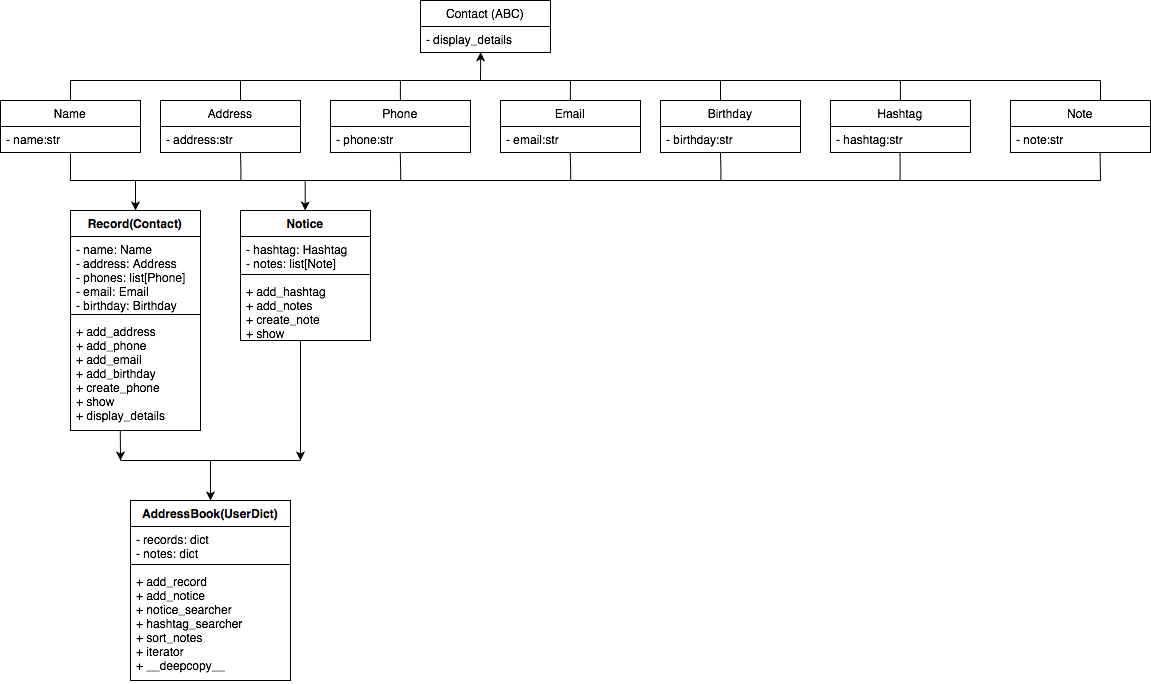

The diagram above was exported from draw.io. Its source (the exported page's mxGraphModel, read from the mxfile embedded in the PNG):
<mxGraphModel dx="636" dy="443" grid="1" gridSize="10" guides="1" tooltips="1" connect="1" arrows="1" fold="1" page="1" pageScale="1" pageWidth="850" pageHeight="1100" background="none" math="0" shadow="0">
  <root>
    <mxCell id="0" />
    <mxCell id="1" parent="0" />
    <mxCell id="9YkVNfqcPm4IjZMBGcPt-2" value="Contact (ABC)" style="swimlane;fontStyle=0;childLayout=stackLayout;horizontal=1;startSize=26;fillColor=none;horizontalStack=0;resizeParent=1;resizeParentMax=0;resizeLast=0;collapsible=1;marginBottom=0;whiteSpace=wrap;html=1;" vertex="1" parent="1">
      <mxGeometry x="460" y="20" width="130" height="52" as="geometry" />
    </mxCell>
    <mxCell id="9YkVNfqcPm4IjZMBGcPt-3" value="- display_details" style="text;strokeColor=none;fillColor=none;align=left;verticalAlign=top;spacingLeft=4;spacingRight=4;overflow=hidden;rotatable=0;points=[[0,0.5],[1,0.5]];portConstraint=eastwest;whiteSpace=wrap;html=1;" vertex="1" parent="9YkVNfqcPm4IjZMBGcPt-2">
      <mxGeometry y="26" width="130" height="26" as="geometry" />
    </mxCell>
    <mxCell id="9YkVNfqcPm4IjZMBGcPt-6" value="Name" style="swimlane;fontStyle=0;childLayout=stackLayout;horizontal=1;startSize=26;fillColor=none;horizontalStack=0;resizeParent=1;resizeParentMax=0;resizeLast=0;collapsible=1;marginBottom=0;whiteSpace=wrap;html=1;" vertex="1" parent="1">
      <mxGeometry x="40" y="120" width="140" height="52" as="geometry" />
    </mxCell>
    <mxCell id="9YkVNfqcPm4IjZMBGcPt-7" value="- name:str" style="text;strokeColor=none;fillColor=none;align=left;verticalAlign=top;spacingLeft=4;spacingRight=4;overflow=hidden;rotatable=0;points=[[0,0.5],[1,0.5]];portConstraint=eastwest;whiteSpace=wrap;html=1;" vertex="1" parent="9YkVNfqcPm4IjZMBGcPt-6">
      <mxGeometry y="26" width="140" height="26" as="geometry" />
    </mxCell>
    <mxCell id="9YkVNfqcPm4IjZMBGcPt-10" value="Address" style="swimlane;fontStyle=0;childLayout=stackLayout;horizontal=1;startSize=26;fillColor=none;horizontalStack=0;resizeParent=1;resizeParentMax=0;resizeLast=0;collapsible=1;marginBottom=0;whiteSpace=wrap;html=1;" vertex="1" parent="1">
      <mxGeometry x="200" y="120" width="140" height="52" as="geometry" />
    </mxCell>
    <mxCell id="9YkVNfqcPm4IjZMBGcPt-11" value="- address:str" style="text;strokeColor=none;fillColor=none;align=left;verticalAlign=top;spacingLeft=4;spacingRight=4;overflow=hidden;rotatable=0;points=[[0,0.5],[1,0.5]];portConstraint=eastwest;whiteSpace=wrap;html=1;" vertex="1" parent="9YkVNfqcPm4IjZMBGcPt-10">
      <mxGeometry y="26" width="140" height="26" as="geometry" />
    </mxCell>
    <mxCell id="9YkVNfqcPm4IjZMBGcPt-12" value="Phone" style="swimlane;fontStyle=0;childLayout=stackLayout;horizontal=1;startSize=26;fillColor=none;horizontalStack=0;resizeParent=1;resizeParentMax=0;resizeLast=0;collapsible=1;marginBottom=0;whiteSpace=wrap;html=1;" vertex="1" parent="1">
      <mxGeometry x="370" y="120" width="140" height="52" as="geometry" />
    </mxCell>
    <mxCell id="9YkVNfqcPm4IjZMBGcPt-13" value="- phone:str" style="text;strokeColor=none;fillColor=none;align=left;verticalAlign=top;spacingLeft=4;spacingRight=4;overflow=hidden;rotatable=0;points=[[0,0.5],[1,0.5]];portConstraint=eastwest;whiteSpace=wrap;html=1;" vertex="1" parent="9YkVNfqcPm4IjZMBGcPt-12">
      <mxGeometry y="26" width="140" height="26" as="geometry" />
    </mxCell>
    <mxCell id="9YkVNfqcPm4IjZMBGcPt-14" value="Email" style="swimlane;fontStyle=0;childLayout=stackLayout;horizontal=1;startSize=26;fillColor=none;horizontalStack=0;resizeParent=1;resizeParentMax=0;resizeLast=0;collapsible=1;marginBottom=0;whiteSpace=wrap;html=1;" vertex="1" parent="1">
      <mxGeometry x="540" y="120" width="140" height="52" as="geometry" />
    </mxCell>
    <mxCell id="9YkVNfqcPm4IjZMBGcPt-15" value="- email:str" style="text;strokeColor=none;fillColor=none;align=left;verticalAlign=top;spacingLeft=4;spacingRight=4;overflow=hidden;rotatable=0;points=[[0,0.5],[1,0.5]];portConstraint=eastwest;whiteSpace=wrap;html=1;" vertex="1" parent="9YkVNfqcPm4IjZMBGcPt-14">
      <mxGeometry y="26" width="140" height="26" as="geometry" />
    </mxCell>
    <mxCell id="9YkVNfqcPm4IjZMBGcPt-16" value="Birthday" style="swimlane;fontStyle=0;childLayout=stackLayout;horizontal=1;startSize=26;fillColor=none;horizontalStack=0;resizeParent=1;resizeParentMax=0;resizeLast=0;collapsible=1;marginBottom=0;whiteSpace=wrap;html=1;" vertex="1" parent="1">
      <mxGeometry x="700" y="120" width="140" height="52" as="geometry" />
    </mxCell>
    <mxCell id="9YkVNfqcPm4IjZMBGcPt-17" value="- birthday:str" style="text;strokeColor=none;fillColor=none;align=left;verticalAlign=top;spacingLeft=4;spacingRight=4;overflow=hidden;rotatable=0;points=[[0,0.5],[1,0.5]];portConstraint=eastwest;whiteSpace=wrap;html=1;" vertex="1" parent="9YkVNfqcPm4IjZMBGcPt-16">
      <mxGeometry y="26" width="140" height="26" as="geometry" />
    </mxCell>
    <mxCell id="9YkVNfqcPm4IjZMBGcPt-19" value="Hashtag" style="swimlane;fontStyle=0;childLayout=stackLayout;horizontal=1;startSize=26;fillColor=none;horizontalStack=0;resizeParent=1;resizeParentMax=0;resizeLast=0;collapsible=1;marginBottom=0;whiteSpace=wrap;html=1;" vertex="1" parent="1">
      <mxGeometry x="870" y="120" width="140" height="52" as="geometry">
        <mxRectangle x="870" y="120" width="90" height="30" as="alternateBounds" />
      </mxGeometry>
    </mxCell>
    <mxCell id="9YkVNfqcPm4IjZMBGcPt-20" value="- hashtag:str" style="text;strokeColor=none;fillColor=none;align=left;verticalAlign=top;spacingLeft=4;spacingRight=4;overflow=hidden;rotatable=0;points=[[0,0.5],[1,0.5]];portConstraint=eastwest;whiteSpace=wrap;html=1;" vertex="1" parent="9YkVNfqcPm4IjZMBGcPt-19">
      <mxGeometry y="26" width="140" height="26" as="geometry" />
    </mxCell>
    <mxCell id="9YkVNfqcPm4IjZMBGcPt-21" value="Note" style="swimlane;fontStyle=0;childLayout=stackLayout;horizontal=1;startSize=26;fillColor=none;horizontalStack=0;resizeParent=1;resizeParentMax=0;resizeLast=0;collapsible=1;marginBottom=0;whiteSpace=wrap;html=1;" vertex="1" parent="1">
      <mxGeometry x="1050" y="120" width="140" height="52" as="geometry" />
    </mxCell>
    <mxCell id="9YkVNfqcPm4IjZMBGcPt-22" value="- note:str" style="text;strokeColor=none;fillColor=none;align=left;verticalAlign=top;spacingLeft=4;spacingRight=4;overflow=hidden;rotatable=0;points=[[0,0.5],[1,0.5]];portConstraint=eastwest;whiteSpace=wrap;html=1;" vertex="1" parent="9YkVNfqcPm4IjZMBGcPt-21">
      <mxGeometry y="26" width="140" height="26" as="geometry" />
    </mxCell>
    <mxCell id="9YkVNfqcPm4IjZMBGcPt-23" value="Record(Contact)" style="swimlane;fontStyle=1;align=center;verticalAlign=top;childLayout=stackLayout;horizontal=1;startSize=26;horizontalStack=0;resizeParent=1;resizeParentMax=0;resizeLast=0;collapsible=1;marginBottom=0;whiteSpace=wrap;html=1;" vertex="1" parent="1">
      <mxGeometry x="110" y="230" width="130" height="220" as="geometry" />
    </mxCell>
    <mxCell id="9YkVNfqcPm4IjZMBGcPt-24" value="- name: Name&lt;br&gt;- address: Address&lt;br&gt;- phones: list[Phone]&lt;br&gt;- email: Email&lt;br&gt;- birthday: Birthday" style="text;strokeColor=none;fillColor=none;align=left;verticalAlign=top;spacingLeft=4;spacingRight=4;overflow=hidden;rotatable=0;points=[[0,0.5],[1,0.5]];portConstraint=eastwest;whiteSpace=wrap;html=1;" vertex="1" parent="9YkVNfqcPm4IjZMBGcPt-23">
      <mxGeometry y="26" width="130" height="74" as="geometry" />
    </mxCell>
    <mxCell id="9YkVNfqcPm4IjZMBGcPt-25" value="" style="line;strokeWidth=1;fillColor=none;align=left;verticalAlign=middle;spacingTop=-1;spacingLeft=3;spacingRight=3;rotatable=0;labelPosition=right;points=[];portConstraint=eastwest;strokeColor=inherit;" vertex="1" parent="9YkVNfqcPm4IjZMBGcPt-23">
      <mxGeometry y="100" width="130" height="8" as="geometry" />
    </mxCell>
    <mxCell id="9YkVNfqcPm4IjZMBGcPt-26" value="+ add_address&lt;br&gt;+ add_phone&lt;br&gt;+ add_email&lt;br&gt;+ add_birthday&lt;br&gt;+ create_phone&lt;br&gt;+ show&lt;br&gt;+ display_details" style="text;strokeColor=none;fillColor=none;align=left;verticalAlign=top;spacingLeft=4;spacingRight=4;overflow=hidden;rotatable=0;points=[[0,0.5],[1,0.5]];portConstraint=eastwest;whiteSpace=wrap;html=1;" vertex="1" parent="9YkVNfqcPm4IjZMBGcPt-23">
      <mxGeometry y="108" width="130" height="112" as="geometry" />
    </mxCell>
    <mxCell id="9YkVNfqcPm4IjZMBGcPt-27" value="" style="endArrow=none;html=1;rounded=0;entryX=0.514;entryY=1.038;entryDx=0;entryDy=0;entryPerimeter=0;" edge="1" parent="1">
      <mxGeometry width="50" height="50" relative="1" as="geometry">
        <mxPoint x="110" y="200" as="sourcePoint" />
        <mxPoint x="109.96000000000001" y="172.988" as="targetPoint" />
      </mxGeometry>
    </mxCell>
    <mxCell id="9YkVNfqcPm4IjZMBGcPt-28" value="" style="endArrow=none;html=1;rounded=0;" edge="1" parent="1">
      <mxGeometry width="50" height="50" relative="1" as="geometry">
        <mxPoint x="110" y="200" as="sourcePoint" />
        <mxPoint x="1140.4" y="200" as="targetPoint" />
      </mxGeometry>
    </mxCell>
    <mxCell id="9YkVNfqcPm4IjZMBGcPt-29" value="" style="endArrow=none;html=1;rounded=0;entryX=0.64;entryY=1.015;entryDx=0;entryDy=0;entryPerimeter=0;" edge="1" parent="1" target="9YkVNfqcPm4IjZMBGcPt-22">
      <mxGeometry width="50" height="50" relative="1" as="geometry">
        <mxPoint x="1140" y="200" as="sourcePoint" />
        <mxPoint x="1020" y="260" as="targetPoint" />
      </mxGeometry>
    </mxCell>
    <mxCell id="9YkVNfqcPm4IjZMBGcPt-31" value="" style="endArrow=none;html=1;rounded=0;entryX=0.64;entryY=1.015;entryDx=0;entryDy=0;entryPerimeter=0;" edge="1" parent="1">
      <mxGeometry width="50" height="50" relative="1" as="geometry">
        <mxPoint x="939.58" y="200" as="sourcePoint" />
        <mxPoint x="939.58" y="172" as="targetPoint" />
      </mxGeometry>
    </mxCell>
    <mxCell id="9YkVNfqcPm4IjZMBGcPt-32" value="" style="endArrow=none;html=1;rounded=0;entryX=0.64;entryY=1.015;entryDx=0;entryDy=0;entryPerimeter=0;" edge="1" parent="1">
      <mxGeometry width="50" height="50" relative="1" as="geometry">
        <mxPoint x="760.42" y="200" as="sourcePoint" />
        <mxPoint x="760" y="172" as="targetPoint" />
        <Array as="points">
          <mxPoint x="760.42" y="190" />
        </Array>
      </mxGeometry>
    </mxCell>
    <mxCell id="9YkVNfqcPm4IjZMBGcPt-34" value="" style="endArrow=none;html=1;rounded=0;entryX=0.64;entryY=1.015;entryDx=0;entryDy=0;entryPerimeter=0;" edge="1" parent="1">
      <mxGeometry width="50" height="50" relative="1" as="geometry">
        <mxPoint x="610.18" y="200" as="sourcePoint" />
        <mxPoint x="609.76" y="172" as="targetPoint" />
        <Array as="points">
          <mxPoint x="610.18" y="190" />
        </Array>
      </mxGeometry>
    </mxCell>
    <mxCell id="9YkVNfqcPm4IjZMBGcPt-35" value="" style="endArrow=none;html=1;rounded=0;entryX=0.64;entryY=1.015;entryDx=0;entryDy=0;entryPerimeter=0;" edge="1" parent="1">
      <mxGeometry width="50" height="50" relative="1" as="geometry">
        <mxPoint x="440.17999999999995" y="200" as="sourcePoint" />
        <mxPoint x="439.76" y="172" as="targetPoint" />
        <Array as="points">
          <mxPoint x="440.17999999999995" y="190" />
        </Array>
      </mxGeometry>
    </mxCell>
    <mxCell id="9YkVNfqcPm4IjZMBGcPt-36" value="" style="endArrow=none;html=1;rounded=0;entryX=0.64;entryY=1.015;entryDx=0;entryDy=0;entryPerimeter=0;" edge="1" parent="1">
      <mxGeometry width="50" height="50" relative="1" as="geometry">
        <mxPoint x="280.41999999999996" y="200" as="sourcePoint" />
        <mxPoint x="280" y="172" as="targetPoint" />
        <Array as="points">
          <mxPoint x="280.41999999999996" y="190" />
        </Array>
      </mxGeometry>
    </mxCell>
    <mxCell id="9YkVNfqcPm4IjZMBGcPt-37" value="" style="endArrow=classic;html=1;rounded=0;entryX=0.5;entryY=0;entryDx=0;entryDy=0;" edge="1" parent="1" target="9YkVNfqcPm4IjZMBGcPt-23">
      <mxGeometry width="50" height="50" relative="1" as="geometry">
        <mxPoint x="175" y="200" as="sourcePoint" />
        <mxPoint x="350" y="190" as="targetPoint" />
      </mxGeometry>
    </mxCell>
    <mxCell id="9YkVNfqcPm4IjZMBGcPt-38" value="" style="endArrow=none;html=1;rounded=0;" edge="1" parent="1">
      <mxGeometry width="50" height="50" relative="1" as="geometry">
        <mxPoint x="110" y="100" as="sourcePoint" />
        <mxPoint x="1140" y="100" as="targetPoint" />
      </mxGeometry>
    </mxCell>
    <mxCell id="9YkVNfqcPm4IjZMBGcPt-39" value="" style="endArrow=none;html=1;rounded=0;exitX=0.5;exitY=0;exitDx=0;exitDy=0;" edge="1" parent="1" source="9YkVNfqcPm4IjZMBGcPt-6">
      <mxGeometry width="50" height="50" relative="1" as="geometry">
        <mxPoint x="70" y="160" as="sourcePoint" />
        <mxPoint x="110" y="100" as="targetPoint" />
      </mxGeometry>
    </mxCell>
    <mxCell id="9YkVNfqcPm4IjZMBGcPt-40" value="" style="endArrow=none;html=1;rounded=0;exitX=0.5;exitY=0;exitDx=0;exitDy=0;" edge="1" parent="1">
      <mxGeometry width="50" height="50" relative="1" as="geometry">
        <mxPoint x="280" y="120" as="sourcePoint" />
        <mxPoint x="280" y="100" as="targetPoint" />
      </mxGeometry>
    </mxCell>
    <mxCell id="9YkVNfqcPm4IjZMBGcPt-41" value="" style="endArrow=none;html=1;rounded=0;exitX=0.5;exitY=0;exitDx=0;exitDy=0;" edge="1" parent="1">
      <mxGeometry width="50" height="50" relative="1" as="geometry">
        <mxPoint x="439.9" y="120" as="sourcePoint" />
        <mxPoint x="439.9" y="100" as="targetPoint" />
      </mxGeometry>
    </mxCell>
    <mxCell id="9YkVNfqcPm4IjZMBGcPt-42" value="" style="endArrow=none;html=1;rounded=0;exitX=0.5;exitY=0;exitDx=0;exitDy=0;" edge="1" parent="1">
      <mxGeometry width="50" height="50" relative="1" as="geometry">
        <mxPoint x="609.9" y="120" as="sourcePoint" />
        <mxPoint x="609.9" y="100" as="targetPoint" />
      </mxGeometry>
    </mxCell>
    <mxCell id="9YkVNfqcPm4IjZMBGcPt-43" value="" style="endArrow=none;html=1;rounded=0;exitX=0.5;exitY=0;exitDx=0;exitDy=0;" edge="1" parent="1">
      <mxGeometry width="50" height="50" relative="1" as="geometry">
        <mxPoint x="760" y="120" as="sourcePoint" />
        <mxPoint x="760" y="100" as="targetPoint" />
      </mxGeometry>
    </mxCell>
    <mxCell id="9YkVNfqcPm4IjZMBGcPt-44" value="" style="endArrow=none;html=1;rounded=0;exitX=0.5;exitY=0;exitDx=0;exitDy=0;" edge="1" parent="1">
      <mxGeometry width="50" height="50" relative="1" as="geometry">
        <mxPoint x="939.9" y="120" as="sourcePoint" />
        <mxPoint x="939.9" y="100" as="targetPoint" />
      </mxGeometry>
    </mxCell>
    <mxCell id="9YkVNfqcPm4IjZMBGcPt-45" value="" style="endArrow=none;html=1;rounded=0;exitX=0.5;exitY=0;exitDx=0;exitDy=0;" edge="1" parent="1">
      <mxGeometry width="50" height="50" relative="1" as="geometry">
        <mxPoint x="1140" y="120" as="sourcePoint" />
        <mxPoint x="1140" y="100" as="targetPoint" />
      </mxGeometry>
    </mxCell>
    <mxCell id="9YkVNfqcPm4IjZMBGcPt-46" value="" style="endArrow=classic;html=1;rounded=0;entryX=0.463;entryY=0.991;entryDx=0;entryDy=0;entryPerimeter=0;" edge="1" parent="1" target="9YkVNfqcPm4IjZMBGcPt-3">
      <mxGeometry width="50" height="50" relative="1" as="geometry">
        <mxPoint x="520" y="100" as="sourcePoint" />
        <mxPoint x="540" y="160" as="targetPoint" />
      </mxGeometry>
    </mxCell>
    <mxCell id="9YkVNfqcPm4IjZMBGcPt-47" value="Notice" style="swimlane;fontStyle=1;align=center;verticalAlign=top;childLayout=stackLayout;horizontal=1;startSize=26;horizontalStack=0;resizeParent=1;resizeParentMax=0;resizeLast=0;collapsible=1;marginBottom=0;whiteSpace=wrap;html=1;" vertex="1" parent="1">
      <mxGeometry x="280" y="230" width="130" height="130" as="geometry" />
    </mxCell>
    <mxCell id="9YkVNfqcPm4IjZMBGcPt-48" value="- hashtag: Hashtag&lt;br&gt;- notes: list[Note]" style="text;strokeColor=none;fillColor=none;align=left;verticalAlign=top;spacingLeft=4;spacingRight=4;overflow=hidden;rotatable=0;points=[[0,0.5],[1,0.5]];portConstraint=eastwest;whiteSpace=wrap;html=1;" vertex="1" parent="9YkVNfqcPm4IjZMBGcPt-47">
      <mxGeometry y="26" width="130" height="34" as="geometry" />
    </mxCell>
    <mxCell id="9YkVNfqcPm4IjZMBGcPt-49" value="" style="line;strokeWidth=1;fillColor=none;align=left;verticalAlign=middle;spacingTop=-1;spacingLeft=3;spacingRight=3;rotatable=0;labelPosition=right;points=[];portConstraint=eastwest;strokeColor=inherit;" vertex="1" parent="9YkVNfqcPm4IjZMBGcPt-47">
      <mxGeometry y="60" width="130" height="8" as="geometry" />
    </mxCell>
    <mxCell id="9YkVNfqcPm4IjZMBGcPt-50" value="+ add_hashtag&lt;br&gt;+ add_notes&lt;br&gt;+ create_note&lt;br&gt;+ show" style="text;strokeColor=none;fillColor=none;align=left;verticalAlign=top;spacingLeft=4;spacingRight=4;overflow=hidden;rotatable=0;points=[[0,0.5],[1,0.5]];portConstraint=eastwest;whiteSpace=wrap;html=1;" vertex="1" parent="9YkVNfqcPm4IjZMBGcPt-47">
      <mxGeometry y="68" width="130" height="62" as="geometry" />
    </mxCell>
    <mxCell id="9YkVNfqcPm4IjZMBGcPt-51" value="" style="endArrow=classic;html=1;rounded=0;entryX=0.5;entryY=0;entryDx=0;entryDy=0;" edge="1" parent="1">
      <mxGeometry width="50" height="50" relative="1" as="geometry">
        <mxPoint x="344.71000000000004" y="200" as="sourcePoint" />
        <mxPoint x="344.71000000000004" y="230" as="targetPoint" />
      </mxGeometry>
    </mxCell>
    <mxCell id="9YkVNfqcPm4IjZMBGcPt-52" value="" style="endArrow=classic;html=1;rounded=0;exitX=0.383;exitY=1.008;exitDx=0;exitDy=0;exitPerimeter=0;" edge="1" parent="1">
      <mxGeometry width="50" height="50" relative="1" as="geometry">
        <mxPoint x="159.79000000000002" y="449.89599999999996" as="sourcePoint" />
        <mxPoint x="160" y="480" as="targetPoint" />
      </mxGeometry>
    </mxCell>
    <mxCell id="9YkVNfqcPm4IjZMBGcPt-53" value="" style="endArrow=classic;html=1;rounded=0;exitX=0.383;exitY=1.008;exitDx=0;exitDy=0;exitPerimeter=0;" edge="1" parent="1">
      <mxGeometry width="50" height="50" relative="1" as="geometry">
        <mxPoint x="340" y="359.996" as="sourcePoint" />
        <mxPoint x="340" y="480" as="targetPoint" />
      </mxGeometry>
    </mxCell>
    <mxCell id="9YkVNfqcPm4IjZMBGcPt-54" value="" style="endArrow=none;html=1;rounded=0;" edge="1" parent="1">
      <mxGeometry width="50" height="50" relative="1" as="geometry">
        <mxPoint x="160" y="480" as="sourcePoint" />
        <mxPoint x="340" y="480" as="targetPoint" />
      </mxGeometry>
    </mxCell>
    <mxCell id="9YkVNfqcPm4IjZMBGcPt-55" value="" style="endArrow=classic;html=1;rounded=0;" edge="1" parent="1">
      <mxGeometry width="50" height="50" relative="1" as="geometry">
        <mxPoint x="250" y="480" as="sourcePoint" />
        <mxPoint x="250" y="520" as="targetPoint" />
      </mxGeometry>
    </mxCell>
    <mxCell id="9YkVNfqcPm4IjZMBGcPt-56" value="AddressBook(UserDict)" style="swimlane;fontStyle=1;align=center;verticalAlign=top;childLayout=stackLayout;horizontal=1;startSize=26;horizontalStack=0;resizeParent=1;resizeParentMax=0;resizeLast=0;collapsible=1;marginBottom=0;whiteSpace=wrap;html=1;" vertex="1" parent="1">
      <mxGeometry x="170" y="520" width="160" height="180" as="geometry" />
    </mxCell>
    <mxCell id="9YkVNfqcPm4IjZMBGcPt-57" value="- records: dict&lt;br&gt;- notes: dict" style="text;strokeColor=none;fillColor=none;align=left;verticalAlign=top;spacingLeft=4;spacingRight=4;overflow=hidden;rotatable=0;points=[[0,0.5],[1,0.5]];portConstraint=eastwest;whiteSpace=wrap;html=1;" vertex="1" parent="9YkVNfqcPm4IjZMBGcPt-56">
      <mxGeometry y="26" width="160" height="34" as="geometry" />
    </mxCell>
    <mxCell id="9YkVNfqcPm4IjZMBGcPt-58" value="" style="line;strokeWidth=1;fillColor=none;align=left;verticalAlign=middle;spacingTop=-1;spacingLeft=3;spacingRight=3;rotatable=0;labelPosition=right;points=[];portConstraint=eastwest;strokeColor=inherit;" vertex="1" parent="9YkVNfqcPm4IjZMBGcPt-56">
      <mxGeometry y="60" width="160" height="8" as="geometry" />
    </mxCell>
    <mxCell id="9YkVNfqcPm4IjZMBGcPt-59" value="+ add_record&lt;br&gt;+ add_notice&lt;br&gt;+ notice_searcher&lt;br&gt;+ hashtag_searcher&lt;br&gt;+ sort_notes&lt;br&gt;+ iterator&lt;br&gt;+ __deepcopy__" style="text;strokeColor=none;fillColor=none;align=left;verticalAlign=top;spacingLeft=4;spacingRight=4;overflow=hidden;rotatable=0;points=[[0,0.5],[1,0.5]];portConstraint=eastwest;whiteSpace=wrap;html=1;" vertex="1" parent="9YkVNfqcPm4IjZMBGcPt-56">
      <mxGeometry y="68" width="160" height="112" as="geometry" />
    </mxCell>
  </root>
</mxGraphModel>